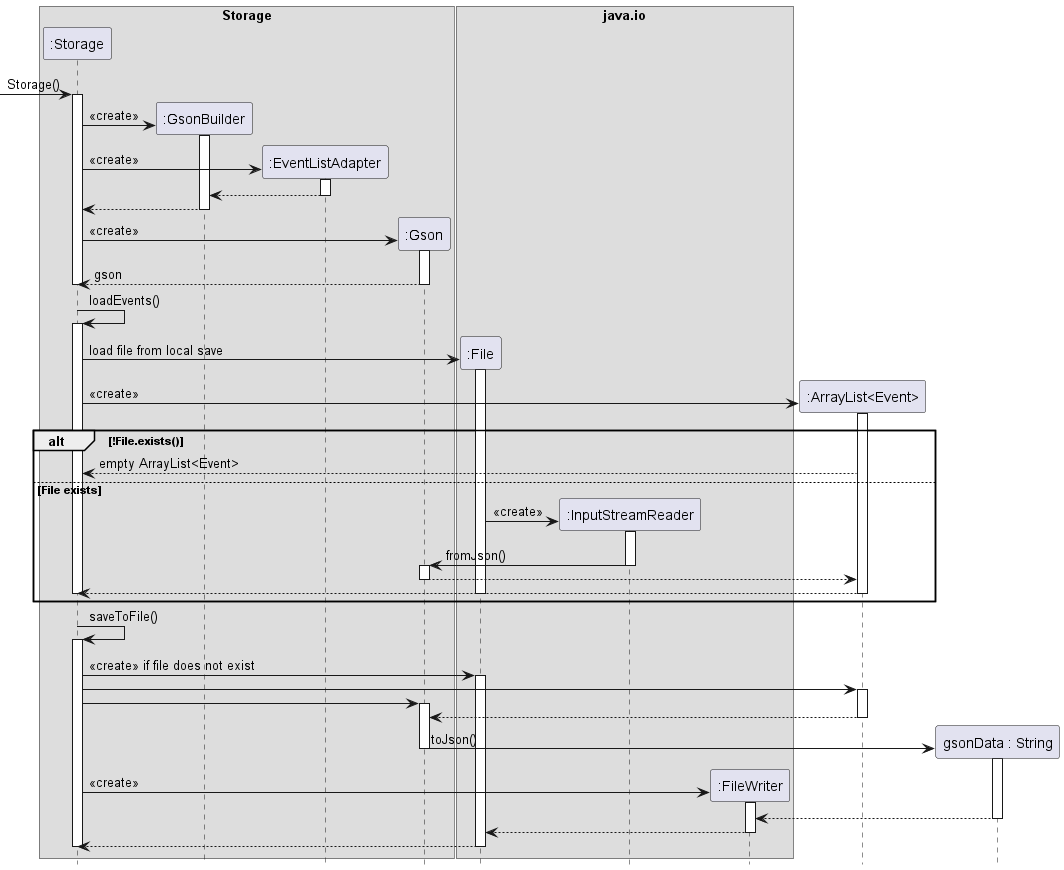

The diagram above was rendered by PlantUML. Its source (embedded in the PNG):
@startuml
hide footbox
box Storage
-> ":Storage" :  Storage()
create ":Storage"
activate ":Storage"
create ":GsonBuilder"
":Storage" -> ":GsonBuilder" : <<create>>
activate ":GsonBuilder"
create ":EventListAdapter"
":Storage" -> ":EventListAdapter" : <<create>>
activate ":EventListAdapter"
":EventListAdapter" --> ":GsonBuilder"
deactivate ":EventListAdapter"
":GsonBuilder" --> ":Storage"
deactivate ":GsonBuilder"
create ":Gson"
":Storage" -> ":Gson" : <<create>>
activate ":Gson"
deactivate ":GsonBuilder"
":Gson" --> ":Storage" : gson
deactivate ":Gson"
deactivate ":Storage"
end box
box java.io
participant ":File"
participant ":InputStreamReader"
participant ":FileWriter"
end box
":Storage" -> ":Storage" :loadEvents()
activate ":Storage"
create ":File"
":Storage" -> ":File" : load file from local save
activate ":File"
create ":ArrayList<Event>"
":Storage" -> ":ArrayList<Event>" : <<create>>
activate ":ArrayList<Event>"
alt !File.exists()
    ":ArrayList<Event>"--> ":Storage" : empty ArrayList<Event>
else File exists
    create ":InputStreamReader"
    ":File" -> ":InputStreamReader" : <<create>>
    activate ":InputStreamReader"
    ":InputStreamReader" -> ":Gson" : fromJson()
    deactivate ":InputStreamReader"
    activate ":Gson"
    ":Gson" --> ":ArrayList<Event>"
    deactivate ":Gson"
    ":ArrayList<Event>" --> ":Storage"
    deactivate ":ArrayList<Event>"
    deactivate ":File"
    deactivate ":Storage"
    end

":Storage"-> ":Storage" :saveToFile()

activate ":Storage"
":Storage" -> ":File" : <<create>> if file does not exist
activate ":File"
":Storage" -> ":ArrayList<Event>"
activate ":ArrayList<Event>"
":Storage" -> ":Gson"
activate ":Gson"
":ArrayList<Event>" --> ":Gson"
deactivate ":ArrayList<Event>"

create "gsonData : String"
":Gson" -> "gsonData : String" : toJson()
deactivate ":Gson"
activate "gsonData : String"

create ":FileWriter"
":Storage" -> ":FileWriter" : <<create>>
activate ":FileWriter"
"gsonData : String" --> ":FileWriter"
deactivate "gsonData : String"
":FileWriter" --> ":File"
deactivate ":FileWriter"
":File" --> ":Storage"
deactivate ":File"
deactivate ":Storage"
@enduml